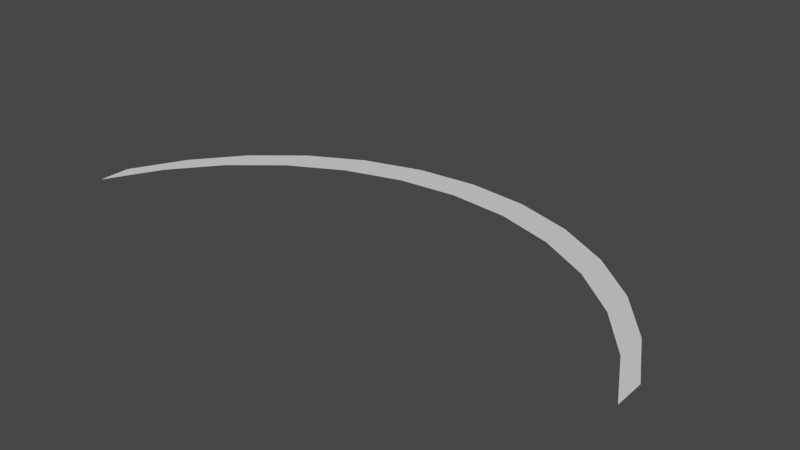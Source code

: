 # Source: Arc.blend  (saved by Blender 3.6.13; exported with 4.5.12 LTS)
import bpy
from mathutils import Matrix  # noqa: F401  (used for matrix-valued properties, if any)

bpy.ops.wm.read_factory_settings(use_empty=True)
scene = bpy.context.scene
scene.name = 'Scene'

# ---- collections
col_collection = bpy.data.collections.new('Collection'); scene.collection.children.link(col_collection)

# ---- world
world_world = bpy.data.worlds.new('World'); scene.world = world_world
world_world.use_nodes = True; world_world.node_tree.nodes.clear()
_N = world_world.node_tree.nodes; _L = world_world.node_tree.links
n0 = _N.new('ShaderNodeOutputWorld'); n0.name = 'World Output'; n0.location = (300, 300)
n1 = _N.new('ShaderNodeBackground'); n1.name = 'Background'; n1.location = (10, 300)
n1.inputs[0].default_value = (0.05088, 0.05088, 0.05088, 1.0)
_L.new(n1.outputs[0], n0.inputs[0])
n0.is_active_output = True
world_world.color = (0.05088, 0.05088, 0.05088)
world_world.use_sun_shadow = False
world_world.sun_shadow_jitter_overblur = 0.0

# ---- meshes
me_circle = bpy.data.meshes.new('Circle')
me_circle.from_pydata([(-6.877e-09, 1.249, 0.0), (-0.3902, 1.211, 0.0), (-0.7654, 1.097, 0.0), (-1.111, 0.9119, 0.0), (-1.414, 0.6632, 0.0), (-1.663, 0.3601, 0.0), (-1.848, 0.01437, 0.0), (1.848, 0.01437, 0.0), (1.663, 0.3601, 0.0), (1.414, 0.6632, 0.0), (1.111, 0.9119, 0.0), (0.7654, 1.097, 0.0), (0.3902, 1.211, 0.0), (-6.877e-09, 1.049, 0.0), (-0.3902, 1.011, 0.0), (-0.7654, 0.8968, 0.0), (-1.111, 0.7119, 0.0), (-1.414, 0.4632, 0.0), (-1.663, 0.1601, 0.0), (-1.848, -0.1856, 0.0), (1.848, -0.1856, 0.0), (1.663, 0.1601, 0.0), (1.414, 0.4632, 0.0), (1.111, 0.7119, 0.0), (0.7654, 0.8968, 0.0), (0.3902, 1.011, 0.0)], [], [(1, 2, 3, 4, 5, 6, 19, 18, 17, 16, 15, 14, 13, 25, 24, 23, 22, 21, 20, 7, 8, 9, 10, 11, 12, 0)])
_uv = me_circle.uv_layers.new(name='UVMap')
_uv.uv.foreach_set('vector', [0.0, 0.0, 0.0, 0.0, 0.0, 0.0, 0.0, 0.0, 0.0, 0.0, 0.0, 0.0, 0.0, 0.0, 0.0, 0.0, 0.0, 0.0, 0.0, 0.0, 0.0, 0.0, 0.0, 0.0, 0.0, 0.0, 0.0, 0.0, 0.0, 0.0, 0.0, 0.0, 0.0, 0.0, 0.0, 0.0, 0.0, 0.0, 0.0, 0.0, 0.0, 0.0, 0.0, 0.0, 0.0, 0.0, 0.0, 0.0, 0.0, 0.0, 0.0, 0.0])
me_circle.update()

# ---- objects
ob_circle = bpy.data.objects.new('Circle', me_circle)

# ---- transforms, parenting, visibility, modifiers, constraints
ob_circle.location = (0.0, 0.0, 0.0)

# ---- collection membership
col_collection.objects.link(ob_circle)

# ---- scene / render settings (as saved in the file)
scene.frame_start = 1; scene.frame_end = 250; scene.frame_set(1)
scene.render.engine = 'BLENDER_EEVEE_NEXT'
scene.cycles.sampling_pattern = 'TABULATED_SOBOL'
scene.view_settings.view_transform = 'Filmic'
bpy.context.view_layer.update()

# ---- added for rendering (the .blend has no active camera and no usable light): camera, sun
cam_auto = bpy.data.cameras.new('AutoCamera')
cam_auto.lens = 50.0
cam_auto.sensor_width = 36.0
cam_auto.clip_end = 1000.0
ob_auto_camera = bpy.data.objects.new('AutoCamera', cam_auto)
scene.collection.objects.link(ob_auto_camera)
ob_auto_camera.location = (3.66779, -3.86967, 2.93423)
ob_auto_camera.rotation_euler = (1.09748, -7.21219e-08, 0.694738)
scene.camera = ob_auto_camera
light_auto_sun = bpy.data.lights.new('AutoSun', 'SUN')
light_auto_sun.energy = 3.0
light_auto_sun.angle = 0.0523599
ob_auto_sun = bpy.data.objects.new('AutoSun', light_auto_sun)
scene.collection.objects.link(ob_auto_sun)
ob_auto_sun.rotation_euler = (0.872665, 0.174533, 0.523599)
bpy.context.view_layer.update()
